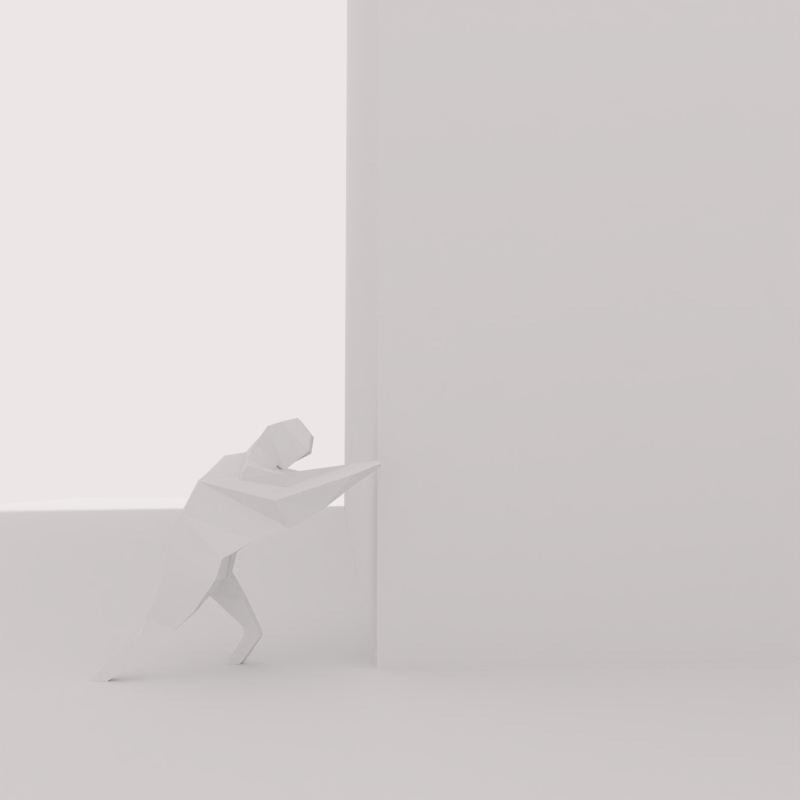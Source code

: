 # Source: RenderSketchGame-RyanGreen-0716-2.blend  (saved by Blender 2.71.0; exported with 4.5.12 LTS)
import bpy
from mathutils import Matrix  # noqa: F401  (used for matrix-valued properties, if any)

bpy.ops.wm.read_factory_settings(use_empty=True)
scene = bpy.context.scene
scene.name = 'Scene'

# ---- collections
col_collection_1 = bpy.data.collections.new('Collection 1'); scene.collection.children.link(col_collection_1)

# ---- materials (node trees are filled in below, after node groups)
mat_material = bpy.data.materials.new('Material')
mat_material.alpha_threshold = 0.0
mat_material.roughness = 0.5
mat_material.line_color = (0.0, 0.0, 0.0, 1.0)

# ---- material node trees
mat_material.use_nodes = True; mat_material.node_tree.nodes.clear()
_N = mat_material.node_tree.nodes; _L = mat_material.node_tree.links
n0 = _N.new('ShaderNodeOutputMaterial'); n0.name = 'Material Output'; n0.location = (300, 300)
n1 = _N.new('ShaderNodeBsdfDiffuse'); n1.name = 'Diffuse BSDF'; n1.location = (10, 300)
_L.new(n1.outputs[0], n0.inputs[0])
n0.is_active_output = True

# ---- world
world_world = bpy.data.worlds.new('World'); scene.world = world_world
world_world.use_nodes = True; world_world.node_tree.nodes.clear()
_N = world_world.node_tree.nodes; _L = world_world.node_tree.links
n0 = _N.new('ShaderNodeOutputWorld'); n0.name = 'World Output'; n0.location = (300, 300)
n1 = _N.new('ShaderNodeBackground'); n1.name = 'Background'; n1.location = (10, 300)
n1.inputs[0].default_value = (0.8412, 0.7913, 0.7913, 1.0)
_L.new(n1.outputs[0], n0.inputs[0])
n0.is_active_output = True
world_world.color = (0.05088, 0.05088, 0.05088)
world_world.use_sun_shadow = False
world_world.sun_shadow_jitter_overblur = 0.0
world_world.cycles.sampling_method = 'MANUAL'
world_world.cycles.sample_map_resolution = 256

# ---- cameras
cam_camera = bpy.data.cameras.new('Camera')
cam_camera.clip_end = 100.0
cam_camera.lens = 35.0
cam_camera.sensor_width = 32.0
cam_camera.sensor_height = 18.0
cam_camera.ortho_scale = 7.314
cam_camera.dof.focus_distance = 0.0

# ---- lights
light_lamp = bpy.data.lights.new('Lamp', 'SUN')
light_lamp.transmission_factor = 0.0
light_lamp.cutoff_distance = 30.0
light_lamp.angle = 0.1993
light_lamp.energy = 1.0
light_lamp.shadow_buffer_clip_start = 1.001
light_lamp.shadow_soft_size = 0.1
light_lamp.shadow_cascade_max_distance = 1000.0
light_lamp.cycles.use_multiple_importance_sampling = False

# ---- meshes
me_cube_001 = bpy.data.meshes.new('Cube.001')
me_cube_001.from_pydata([(-0.3868, 0.9835, -1.143), (1.417, 1.017, -0.7986), (0.0125, 1.014, 1.004), (1.178, 0.8083, 0.9799), (-0.7323, 1.043, 0.7231), (-0.9079, 1.055, 0.08566), (-0.4987, 0.9955, -0.5357), (1.515, 0.8487, 0.5593), (1.732, 0.9304, 0.1516), (1.575, 0.9936, -0.2634), (0.1363, 0.9574, -1.565), (1.689, 0.9938, -1.2), (-0.182, 0.4272, 1.04), (-0.3223, 0.05609, -1.143), (0.7369, 0.4299, 1.021), (1.481, 0.1035, -0.7984), (-0.7937, 0.2407, 0.7277), (-0.9461, 0.05064, 0.0513), (-0.4571, 0.06093, -0.5369), (1.635, 0.2743, 0.5521), (1.888, 0.1127, 0.1121), (1.635, 0.1077, -0.3), (0.204, 0.07944, -1.564), (1.757, 0.1219, -1.199), (1.657, 0.8887, -1.735), (2.656, 0.9141, -1.438), (1.617, 0.4456, -1.761), (2.656, 0.4715, -1.451), (3.094, 0.8315, -1.902), (3.644, 0.8448, -1.748), (3.153, 0.5864, -1.908), (3.604, 0.5919, -1.764), (3.25, 0.8301, -1.958), (3.802, 0.8429, -1.806), (3.292, 0.5879, -1.965), (3.757, 0.5923, -1.825), (3.388, 0.8278, -2.008), (3.935, 0.84, -1.859), (3.414, 0.5905, -2.016), (3.884, 0.5939, -1.88), (3.457, 0.7904, -2.723), (3.958, 0.7999, -2.494), (3.451, 0.5992, -2.739), (3.855, 0.5992, -2.566), (-0.3211, -0.03673, -1.146), (1.485, 0.01309, -0.7963), (-0.4645, -0.03311, -0.5412), (1.627, 0.02258, -0.3044), (1.775, 0.01575, -1.186), (0.5595, 1.427, 1.078), (1.496, 1.075, 1.069), (0.7832, 1.443, 0.8525), (0.8759, 1.515, 0.5976), (1.709, 1.108, 0.8366), (1.844, 1.179, 0.6068), (1.975, 1.604, 1.389), (2.204, 1.391, 1.322), (2.088, 1.619, 1.296), (2.181, 1.66, 1.205), (2.317, 1.406, 1.229), (2.411, 1.437, 1.142), (2.811, 1.7, 1.612), (2.895, 1.621, 1.587), (2.853, 1.706, 1.578), (2.887, 1.721, 1.544), (2.937, 1.627, 1.553), (2.972, 1.639, 1.521), (-0.1129, 0.3806, 1.345), (0.8458, 0.3561, 1.135), (0.7015, 0.3793, 2.195), (1.431, 0.392, 2.067), (0.3325, 0.4517, 1.953), (0.01339, 0.445, 1.721), (1.69, 0.4023, 1.761), (1.096, 0.3734, 1.125), (-0.3868, -0.979, -1.143), (1.475, -0.9771, -0.7884), (0.3429, -0.882, 0.8895), (2.178, -0.3253, 1.278), (0.3691, -0.8093, 0.5784), (-0.6379, -0.9085, 0.137), (-0.4982, -0.9953, -0.5355), (2.635, -0.3444, 0.8981), (2.667, -0.5411, 0.3376), (1.978, -0.7527, -0.198), (0.1237, -0.9528, -1.569), (1.689, -0.9938, -1.2), (0.09121, -0.4083, 0.9945), (-0.3223, -0.05153, -1.143), (0.9989, -0.3308, 1.079), (1.481, -0.1035, -0.7984), (0.253, -0.2767, 0.6323), (-0.9461, -0.09032, 0.0513), (-0.4571, -0.06093, -0.5369), (1.785, -0.2217, 0.5914), (1.888, -0.1127, 0.1121), (1.635, -0.1077, -0.3), (0.2035, -0.07488, -1.564), (1.757, -0.1219, -1.199), (0.4159, -0.8681, -2.209), (1.681, -0.9002, -1.906), (0.4612, -0.4239, -2.208), (1.695, -0.4568, -1.911), (0.5034, -0.808, -2.53), (1.539, -0.8345, -2.367), (0.4522, -0.5602, -2.538), (1.52, -0.5894, -2.386), (0.6403, -0.8051, -2.766), (1.503, -0.8366, -2.507), (0.5476, -0.5603, -2.663), (1.483, -0.595, -2.516), (0.5551, -0.8051, -2.882), (1.411, -0.8368, -2.675), (0.6114, -0.5616, -2.789), (1.368, -0.6006, -2.646), (0.1314, -0.7954, -4.103), (0.6507, -0.8245, -3.867), (0.1504, -0.5937, -4.054), (0.6753, -0.6249, -3.778), (-0.1762, 0.0, 1.043), (-0.3211, 0.04128, -1.146), (0.7998, 0.0, 1.043), (1.485, -0.01309, -0.7963), (-0.609, -0.01936, 0.7473), (-0.9651, -0.01984, 0.04829), (-0.4645, 0.03311, -0.5412), (1.664, 0.0001165, 0.5667), (1.871, 0.0, 0.1087), (1.627, -0.02258, -0.3044), (0.1824, 0.002277, -1.564), (1.775, -0.01575, -1.186), (1.392, -0.8595, 1.11), (2.788, -0.3623, 1.518), (1.811, -0.7371, 0.9569), (1.777, -0.8373, 0.6443), (3.108, -0.3776, 1.322), (3.237, -0.5024, 0.9992), (3.163, -0.6276, 2.043), (3.428, -0.4274, 1.981), (3.314, -0.6574, 1.975), (3.444, -0.7121, 1.909), (3.58, -0.457, 1.913), (3.71, -0.5015, 1.85), (3.856, -0.6826, 2.4), (3.954, -0.6087, 2.377), (3.912, -0.6936, 2.375), (3.96, -0.7138, 2.35), (4.01, -0.6196, 2.352), (4.058, -0.636, 2.329), (0.01161, -0.3744, 1.326), (1.077, -0.3116, 1.2), (-0.1167, 0.0, 1.349), (0.9347, -0.008843, 1.158), (0.7015, -0.3472, 2.195), (1.421, -0.3761, 2.056), (0.6811, 0.01608, 2.194), (1.425, 0.01011, 2.065), (0.3325, -0.4196, 1.953), (0.02942, -0.4424, 1.727), (0.001418, 0.0, 1.726), (0.3069, 0.01608, 1.952), (1.693, -0.4005, 1.776), (1.363, -0.348, 1.187), (1.719, -0.005876, 1.766), (1.191, -0.02625, 1.161)], [], [(18, 6, 0, 13), (6, 9, 1, 0), (14, 3, 2, 12), (12, 2, 4, 16), (16, 4, 5, 17), (17, 5, 6, 18), (7, 8, 54, 53), (8, 5, 52, 54), (5, 8, 9, 6), (0, 1, 11, 10), (13, 0, 10, 22), (46, 18, 13, 44), (9, 21, 15, 1), (12, 119, 151, 67), (119, 12, 16, 123), (123, 16, 17, 124), (124, 17, 18, 46), (3, 14, 19, 7), (7, 19, 20, 8), (8, 20, 21, 9), (23, 22, 26, 27), (129, 22, 23, 48), (1, 15, 23, 11), (44, 13, 22, 129), (27, 26, 30, 31), (22, 10, 24, 26), (11, 23, 27, 25), (10, 11, 25, 24), (31, 30, 34, 35), (26, 24, 28, 30), (25, 27, 31, 29), (24, 25, 29, 28), (35, 34, 38, 39), (30, 28, 32, 34), (29, 31, 35, 33), (28, 29, 33, 32), (39, 38, 42, 43), (34, 32, 36, 38), (33, 35, 39, 37), (32, 33, 37, 36), (42, 40, 41, 43), (38, 36, 40, 42), (37, 39, 43, 41), (36, 37, 41, 40), (21, 47, 45, 15), (14, 121, 126, 19), (19, 126, 127, 20), (20, 127, 47, 21), (15, 45, 48, 23), (53, 54, 60, 59), (54, 52, 58, 60), (3, 7, 53, 50), (5, 4, 51, 52), (4, 2, 49, 51), (2, 3, 50, 49), (59, 60, 66, 65), (60, 58, 64, 66), (50, 53, 59, 56), (52, 51, 57, 58), (51, 49, 55, 57), (49, 50, 56, 55), (61, 62, 65, 63), (63, 65, 66, 64), (56, 59, 65, 62), (58, 57, 63, 64), (57, 55, 61, 63), (55, 56, 62, 61), (71, 160, 155, 69), (14, 12, 67, 68), (121, 14, 68, 152), (156, 70, 69, 155), (73, 71, 69, 70), (163, 73, 70, 156), (67, 151, 159, 72), (72, 159, 160, 71), (68, 67, 72, 74), (74, 72, 71, 73), (152, 68, 74, 164), (164, 74, 73, 163), (93, 88, 75, 81), (81, 75, 76, 84), (89, 87, 77, 78), (87, 91, 79, 77), (91, 92, 80, 79), (92, 93, 81, 80), (82, 135, 136, 83), (83, 136, 134, 80), (80, 81, 84, 83), (75, 85, 86, 76), (88, 97, 85, 75), (125, 120, 88, 93), (84, 76, 90, 96), (87, 149, 151, 119), (119, 123, 91, 87), (123, 124, 92, 91), (124, 125, 93, 92), (78, 82, 94, 89), (82, 83, 95, 94), (83, 84, 96, 95), (98, 102, 101, 97), (129, 130, 98, 97), (76, 86, 98, 90), (120, 129, 97, 88), (102, 106, 105, 101), (97, 101, 99, 85), (86, 100, 102, 98), (85, 99, 100, 86), (106, 110, 109, 105), (101, 105, 103, 99), (100, 104, 106, 102), (99, 103, 104, 100), (110, 114, 113, 109), (105, 109, 107, 103), (104, 108, 110, 106), (103, 107, 108, 104), (114, 118, 117, 113), (109, 113, 111, 107), (108, 112, 114, 110), (107, 111, 112, 108), (117, 118, 116, 115), (113, 117, 115, 111), (112, 116, 118, 114), (111, 115, 116, 112), (96, 90, 122, 128), (89, 94, 126, 121), (94, 95, 127, 126), (95, 96, 128, 127), (90, 98, 130, 122), (135, 141, 142, 136), (136, 142, 140, 134), (78, 132, 135, 82), (80, 134, 133, 79), (79, 133, 131, 77), (77, 131, 132, 78), (141, 147, 148, 142), (142, 148, 146, 140), (132, 138, 141, 135), (134, 140, 139, 133), (133, 139, 137, 131), (131, 137, 138, 132), (143, 145, 147, 144), (145, 146, 148, 147), (138, 144, 147, 141), (140, 146, 145, 139), (139, 145, 143, 137), (137, 143, 144, 138), (157, 153, 155, 160), (89, 150, 149, 87), (121, 152, 150, 89), (156, 155, 153, 154), (161, 154, 153, 157), (163, 156, 154, 161), (149, 158, 159, 151), (158, 157, 160, 159), (150, 162, 158, 149), (162, 161, 157, 158), (152, 164, 162, 150), (164, 163, 161, 162)])
me_cube_001.use_remesh_preserve_volume = False
me_cube_001.use_remesh_preserve_attributes = False
me_cube_001.use_mirror_vertex_groups = False
me_cube_001.update()
me_plane = bpy.data.meshes.new('Plane')
me_plane.from_pydata([(-1.0, -1.0, 0.0), (1.0, -1.0, 0.0), (-1.0, 1.0, 0.0), (1.0, 1.0, 0.0)], [], [(0, 1, 3, 2)])
me_plane.use_remesh_preserve_volume = False
me_plane.use_remesh_preserve_attributes = False
me_plane.use_mirror_vertex_groups = False
me_plane.update()
me_cube = bpy.data.meshes.new('Cube')
me_cube.from_pydata([(1.0, 1.0, -1.0), (1.0, -1.0, -1.0), (-1.0, -1.0, -1.0), (-1.0, 1.0, -1.0), (1.0, 1.0, 1.0), (1.0, -1.0, 1.0), (-1.0, -1.0, 1.0), (-1.0, 1.0, 1.0)], [], [(0, 1, 2, 3), (4, 7, 6, 5), (0, 4, 5, 1), (1, 5, 6, 2), (2, 6, 7, 3), (4, 0, 3, 7)])
me_cube.materials.append(mat_material)
me_cube.use_remesh_preserve_volume = False
me_cube.use_remesh_preserve_attributes = False
me_cube.use_mirror_vertex_groups = False
me_cube.update()

# ---- objects
ob_cube_001 = bpy.data.objects.new('Cube.001', me_cube_001)
ob_plane = bpy.data.objects.new('Plane', me_plane)
ob_cube = bpy.data.objects.new('Cube', me_cube)
ob_lamp = bpy.data.objects.new('Lamp', light_lamp)
ob_camera = bpy.data.objects.new('Camera', cam_camera)

# ---- transforms, parenting, visibility, modifiers, constraints
ob_cube_001.location = (-1.064, -1.0, 0.06837)
ob_cube_001.rotation_euler = (-0.01834, 0.6012, -0.05354)
ob_cube_001.scale = (0.01158, 0.02025, 0.02025)
ob_cube_001.lineart.crease_threshold = 0.0
ob_plane.location = (0.0, 0.0, 0.0)
ob_plane.scale = (2.0, 2.0, 2.0)
ob_plane.lineart.crease_threshold = 0.0
ob_cube.location = (0.0, 0.0, 1.0)
ob_cube.lock_rotations_4d = False
ob_cube.empty_display_type = 'ARROWS'
ob_cube.lineart.crease_threshold = 0.0
ob_lamp.location = (4.076, 1.005, 5.904)
ob_lamp.rotation_euler = (0.6503, 0.05522, 1.866)
ob_lamp.lock_rotations_4d = False
ob_lamp.empty_display_type = 'ARROWS'
ob_lamp.color = (0.0, 0.0, 0.0, 0.0)
ob_lamp.lineart.crease_threshold = 0.0
ob_camera.location = (-1.016, -1.361, 0.07669)
ob_camera.rotation_euler = (1.659, 1.288e-06, -0.07)
ob_camera.lock_rotations_4d = False
ob_camera.empty_display_type = 'ARROWS'
ob_camera.color = (0.0, 0.0, 0.0, 0.0)
ob_camera.hide_viewport = True
ob_camera.display_type = 'WIRE'
ob_camera.lineart.crease_threshold = 0.0

# ---- collection membership
col_collection_1.objects.link(ob_cube_001)
col_collection_1.objects.link(ob_plane)
col_collection_1.objects.link(ob_cube)
col_collection_1.objects.link(ob_lamp)
col_collection_1.objects.link(ob_camera)

# ---- scene / render settings (as saved in the file)
scene.camera = ob_camera
scene.frame_start = 1; scene.frame_end = 250; scene.frame_set(1)
scene.render.engine = 'CYCLES'
scene.render.image_settings.color_depth = '16'
scene.render.resolution_x = 1080
scene.render.dither_intensity = 0.0
scene.cycles.use_denoising = False
scene.cycles.samples = 500
scene.cycles.sampling_pattern = 'TABULATED_SOBOL'
scene.cycles.light_sampling_threshold = 0.0
scene.cycles.use_adaptive_sampling = False
scene.cycles.use_light_tree = False
scene.cycles.blur_glossy = 0.0
scene.cycles.volume_bounces = 1
scene.cycles.pixel_filter_type = 'GAUSSIAN'
scene.cycles.sample_clamp_indirect = 0.0
scene.view_settings.view_transform = 'Standard'
bpy.context.view_layer.update()
